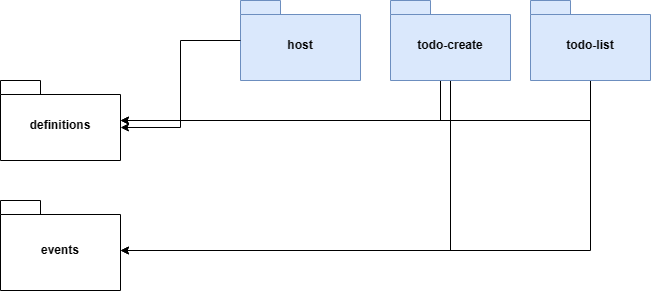

The diagram above was exported from draw.io. Its source (the exported page's mxGraphModel, read from the mxfile embedded in the PNG):
<mxGraphModel dx="1042" dy="535" grid="1" gridSize="10" guides="1" tooltips="1" connect="1" arrows="1" fold="1" page="1" pageScale="1" pageWidth="827" pageHeight="1169" math="0" shadow="0">
  <root>
    <mxCell id="0" />
    <mxCell id="1" parent="0" />
    <mxCell id="U_0FykweM9zIeULh0pzx-14" value="definitions" style="shape=folder;fontStyle=1;spacingTop=10;tabWidth=40;tabHeight=14;tabPosition=left;html=1;whiteSpace=wrap;" vertex="1" parent="1">
      <mxGeometry x="80" y="80" width="120" height="80" as="geometry" />
    </mxCell>
    <mxCell id="U_0FykweM9zIeULh0pzx-15" value="events" style="shape=folder;fontStyle=1;spacingTop=10;tabWidth=40;tabHeight=14;tabPosition=left;html=1;whiteSpace=wrap;" vertex="1" parent="1">
      <mxGeometry x="80" y="200" width="120" height="90" as="geometry" />
    </mxCell>
    <mxCell id="U_0FykweM9zIeULh0pzx-16" value="host" style="shape=folder;fontStyle=1;spacingTop=10;tabWidth=40;tabHeight=14;tabPosition=left;html=1;whiteSpace=wrap;fillColor=#dae8fc;strokeColor=#6c8ebf;" vertex="1" parent="1">
      <mxGeometry x="320" width="120" height="80" as="geometry" />
    </mxCell>
    <mxCell id="U_0FykweM9zIeULh0pzx-23" style="edgeStyle=orthogonalEdgeStyle;rounded=0;orthogonalLoop=1;jettySize=auto;html=1;" edge="1" parent="1" source="U_0FykweM9zIeULh0pzx-18" target="U_0FykweM9zIeULh0pzx-14">
      <mxGeometry relative="1" as="geometry">
        <Array as="points">
          <mxPoint x="520" y="120" />
        </Array>
      </mxGeometry>
    </mxCell>
    <mxCell id="U_0FykweM9zIeULh0pzx-25" style="edgeStyle=orthogonalEdgeStyle;rounded=0;orthogonalLoop=1;jettySize=auto;html=1;" edge="1" parent="1" source="U_0FykweM9zIeULh0pzx-18" target="U_0FykweM9zIeULh0pzx-15">
      <mxGeometry relative="1" as="geometry">
        <Array as="points">
          <mxPoint x="530" y="250" />
        </Array>
      </mxGeometry>
    </mxCell>
    <mxCell id="U_0FykweM9zIeULh0pzx-18" value="todo-create" style="shape=folder;fontStyle=1;spacingTop=10;tabWidth=40;tabHeight=14;tabPosition=left;html=1;whiteSpace=wrap;fillColor=#dae8fc;strokeColor=#6c8ebf;" vertex="1" parent="1">
      <mxGeometry x="470" width="120" height="80" as="geometry" />
    </mxCell>
    <mxCell id="U_0FykweM9zIeULh0pzx-24" style="edgeStyle=orthogonalEdgeStyle;rounded=0;orthogonalLoop=1;jettySize=auto;html=1;" edge="1" parent="1" source="U_0FykweM9zIeULh0pzx-19" target="U_0FykweM9zIeULh0pzx-14">
      <mxGeometry relative="1" as="geometry">
        <Array as="points">
          <mxPoint x="670" y="120" />
        </Array>
      </mxGeometry>
    </mxCell>
    <mxCell id="U_0FykweM9zIeULh0pzx-26" style="edgeStyle=orthogonalEdgeStyle;rounded=0;orthogonalLoop=1;jettySize=auto;html=1;" edge="1" parent="1" source="U_0FykweM9zIeULh0pzx-19" target="U_0FykweM9zIeULh0pzx-15">
      <mxGeometry relative="1" as="geometry">
        <Array as="points">
          <mxPoint x="670" y="250" />
        </Array>
      </mxGeometry>
    </mxCell>
    <mxCell id="U_0FykweM9zIeULh0pzx-19" value="todo-list" style="shape=folder;fontStyle=1;spacingTop=10;tabWidth=40;tabHeight=14;tabPosition=left;html=1;whiteSpace=wrap;fillColor=#dae8fc;strokeColor=#6c8ebf;" vertex="1" parent="1">
      <mxGeometry x="610" width="120" height="80" as="geometry" />
    </mxCell>
    <mxCell id="U_0FykweM9zIeULh0pzx-22" style="edgeStyle=orthogonalEdgeStyle;rounded=0;orthogonalLoop=1;jettySize=auto;html=1;entryX=0;entryY=0;entryDx=120;entryDy=47;entryPerimeter=0;" edge="1" parent="1" source="U_0FykweM9zIeULh0pzx-16" target="U_0FykweM9zIeULh0pzx-14">
      <mxGeometry relative="1" as="geometry" />
    </mxCell>
  </root>
</mxGraphModel>